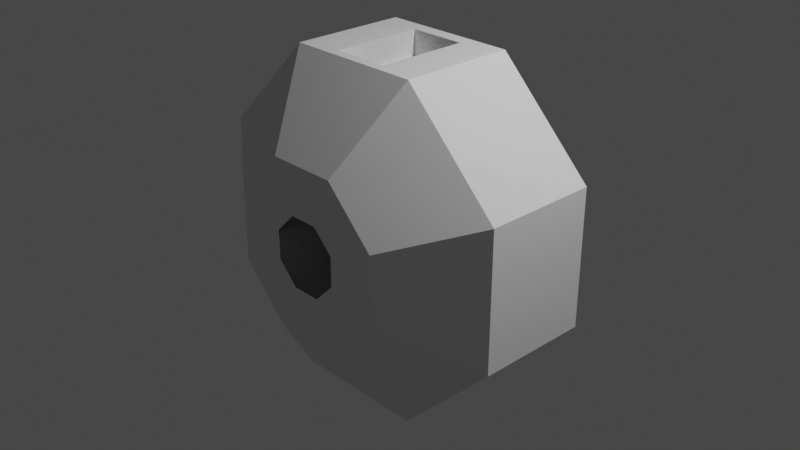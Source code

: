 # Source: sspx-observation-25-1-iva.blend  (saved by Blender 3.1.7; exported with 4.5.12 LTS)
import bpy
from mathutils import Matrix  # noqa: F401  (used for matrix-valued properties, if any)

bpy.ops.wm.read_factory_settings(use_empty=True)
scene = bpy.context.scene
scene.name = 'Scene'

# ---- collections
col_collection = bpy.data.collections.new('Collection'); scene.collection.children.link(col_collection)
col_collider_collider = bpy.data.collections.new('collider:collider')  # instanced only; not linked into the scene
col_collider_collider_001 = bpy.data.collections.new('collider:collider.001')  # instanced only; not linked into the scene
col_collider_collider_002 = bpy.data.collections.new('collider:collider.002')  # instanced only; not linked into the scene
col_collider_collider_003 = bpy.data.collections.new('collider:collider.003')  # instanced only; not linked into the scene
col_collider_collider_004 = bpy.data.collections.new('collider:collider.004')  # instanced only; not linked into the scene
col_collider_collider_005 = bpy.data.collections.new('collider:collider.005')  # instanced only; not linked into the scene
col_collider_collider_006 = bpy.data.collections.new('collider:collider.006')  # instanced only; not linked into the scene
col_collider_collider_007 = bpy.data.collections.new('collider:collider.007')  # instanced only; not linked into the scene

# ---- world
world_world = bpy.data.worlds.new('World'); scene.world = world_world
world_world.use_nodes = True; world_world.node_tree.nodes.clear()
_N = world_world.node_tree.nodes; _L = world_world.node_tree.links
n0 = _N.new('ShaderNodeOutputWorld'); n0.name = 'World Output'; n0.location = (300, 300)
n1 = _N.new('ShaderNodeBackground'); n1.name = 'Background'; n1.location = (10, 300)
n1.inputs[0].default_value = (0.05088, 0.05088, 0.05088, 1.0)
_L.new(n1.outputs[0], n0.inputs[0])
n0.is_active_output = True
world_world.color = (0.05088, 0.05088, 0.05088)
world_world.use_sun_shadow = False
world_world.sun_shadow_jitter_overblur = 0.0

# ---- cameras
cam_camera = bpy.data.cameras.new('Camera')
cam_camera.clip_end = 100.0
cam_camera.ortho_scale = 7.314

# ---- lights
light_light = bpy.data.lights.new('Light', 'POINT')
light_light.transmission_factor = 0.0
light_light.energy = 1000.0
light_light.shadow_soft_size = 0.1
light_light.shadow_maximum_resolution = 0.006
light_light.use_absolute_resolution = True

# ---- meshes
me_cylinder = bpy.data.meshes.new('Cylinder')
me_cylinder.from_pydata([(0.1594, 1.243, 0.3847), (0.3095, 0.5035, 1.804), (0.3847, 1.243, 0.1594), (1.804, 0.6544, 0.7473), (0.3847, 1.243, -0.1594), (1.804, 0.6544, -0.7473), (0.1594, 1.243, -0.3847), (0.7473, 0.6544, -1.804), (-0.1594, 1.243, -0.3847), (-0.7473, 0.6544, -1.804), (-0.3847, 1.243, -0.1594), (-1.804, 0.6544, -0.7473), (-0.3847, 1.243, 0.1594), (-1.804, 0.6544, 0.7473), (-0.1594, 1.243, 0.3847), (-0.3095, 0.5035, 1.804), (0.3095, -0.492, 1.804), (1.804, -0.5963, 0.7473), (1.804, -0.5963, -0.7473), (0.7473, -0.5963, -1.804), (-0.7473, -0.5963, -1.804), (-1.804, -0.5963, -0.7473), (-1.804, -0.5963, 0.7473), (-0.3095, -0.492, 1.804), (0.1594, -1.227, 0.3849), (0.3849, -1.227, 0.1594), (0.3849, -1.227, -0.1594), (0.1594, -1.227, -0.3849), (-0.1594, -1.227, -0.3849), (-0.3849, -1.227, -0.1594), (-0.3849, -1.227, 0.1594), (-0.1594, -1.227, 0.3849), (0.3827, 1.243, 0.9239), (0.9239, 1.243, 0.3827), (0.9239, 1.243, -0.3827), (0.3827, 1.243, -0.9239), (-0.3827, 1.243, -0.9239), (-0.9239, 1.243, -0.3827), (-0.9239, 1.243, 0.3827), (-0.3827, 1.243, 0.9239), (0.9242, -1.227, 0.3828), (0.3828, -1.227, 0.9242), (0.9242, -1.227, -0.3828), (0.3828, -1.227, -0.9242), (-0.3828, -1.227, -0.9242), (-0.9242, -1.227, -0.3828), (-0.9242, -1.227, 0.3828), (-0.3828, -1.227, 0.9242), (0.7473, 0.6544, 1.804), (-0.7473, 0.6544, 1.804), (0.7473, -0.5963, 1.804), (-0.7473, -0.5963, 1.804), (0.2342, 0.2768, 1.529), (-0.2342, 0.2768, 1.529), (0.2342, -0.2787, 1.529), (-0.2342, -0.2787, 1.529), (0.3095, 0.5035, 1.529), (-0.3095, 0.5035, 1.529), (0.3095, -0.492, 1.529), (-0.3095, -0.492, 1.529)], [], [(32, 33, 3, 48), (33, 34, 5, 3), (34, 35, 7, 5), (35, 36, 9, 7), (36, 37, 11, 9), (37, 38, 13, 11), (13, 22, 21, 11), (38, 39, 49, 13), (39, 32, 48, 49), (21, 45, 44, 20), (9, 20, 19, 7), (49, 51, 22, 13), (5, 18, 17, 3), (11, 21, 20, 9), (1, 16, 58, 56), (3, 17, 50, 48), (7, 19, 18, 5), (19, 43, 42, 18), (17, 40, 41, 50), (50, 41, 47, 51), (22, 46, 45, 21), (20, 44, 43, 19), (18, 42, 40, 17), (51, 47, 46, 22), (2, 33, 32, 0), (4, 34, 33, 2), (6, 35, 34, 4), (8, 36, 35, 6), (10, 37, 36, 8), (12, 38, 37, 10), (14, 39, 38, 12), (0, 32, 39, 14), (24, 41, 40, 25), (25, 40, 42, 26), (26, 42, 43, 27), (27, 43, 44, 28), (28, 44, 45, 29), (29, 45, 46, 30), (30, 46, 47, 31), (31, 47, 41, 24), (1, 15, 49, 48), (23, 16, 50, 51), (15, 23, 51, 49), (16, 1, 48, 50), (16, 23, 59, 58), (23, 15, 57, 59), (15, 1, 56, 57), (52, 53, 57, 56), (55, 54, 58, 59), (53, 55, 59, 57), (54, 52, 56, 58)])
_uv = me_cylinder.uv_layers.new(name='UVMap')
_uv.uv.foreach_set('vector', [1.0, 0.5, 0.875, 0.5, 0.875, 1.0, 1.0, 1.0, 0.875, 0.5, 0.75, 0.5, 0.75, 1.0, 0.875, 1.0, 0.75, 0.5, 0.625, 0.5, 0.625, 1.0, 0.75, 1.0, 0.625, 0.5, 0.5, 0.5, 0.5, 1.0, 0.625, 1.0, 0.5, 0.5, 0.375, 0.5, 0.375, 1.0, 0.5, 1.0, 0.375, 0.5, 0.25, 0.5, 0.25, 1.0, 0.375, 1.0, 0.25, 1.0, 0.25, 1.0, 0.375, 1.0, 0.375, 1.0, 0.25, 0.5, 0.125, 0.5, 0.125, 1.0, 0.25, 1.0, 0.125, 0.5, 0.0, 0.5, 0.0, 1.0, 0.125, 1.0, 0.375, 1.0, 0.375, 1.0, 0.5, 1.0, 0.5, 1.0, 0.5, 1.0, 0.5, 1.0, 0.625, 1.0, 0.625, 1.0, 0.125, 1.0, 0.125, 1.0, 0.25, 1.0, 0.25, 1.0, 0.75, 1.0, 0.75, 1.0, 0.875, 1.0, 0.875, 1.0, 0.375, 1.0, 0.375, 1.0, 0.5, 1.0, 0.5, 1.0, 0.002687, 1.0, 0.002687, 1.0, 0.002687, 1.0, 0.002687, 1.0, 0.875, 1.0, 0.875, 1.0, 1.0, 1.0, 1.0, 1.0, 0.625, 1.0, 0.625, 1.0, 0.75, 1.0, 0.75, 1.0, 0.625, 1.0, 0.625, 1.0, 0.75, 1.0, 0.75, 1.0, 0.875, 1.0, 0.875, 1.0, 1.0, 1.0, 1.0, 1.0, 0.0, 1.0, 0.0, 1.0, 0.125, 1.0, 0.125, 1.0, 0.25, 1.0, 0.25, 1.0, 0.375, 1.0, 0.375, 1.0, 0.5, 1.0, 0.5, 1.0, 0.625, 1.0, 0.625, 1.0, 0.75, 1.0, 0.75, 1.0, 0.875, 1.0, 0.875, 1.0, 0.125, 1.0, 0.125, 1.0, 0.25, 1.0, 0.25, 1.0, 0.9071, 0.4071, 0.9197, 0.4197, 0.75, 0.49, 0.75, 0.4722, 0.9722, 0.25, 0.99, 0.25, 0.9197, 0.4197, 0.9071, 0.4071, 0.9071, 0.09288, 0.9197, 0.08029, 0.99, 0.25, 0.9722, 0.25, 0.75, 0.0278, 0.75, 0.01, 0.9197, 0.08029, 0.9071, 0.09288, 0.5929, 0.09288, 0.5803, 0.08029, 0.75, 0.01, 0.75, 0.0278, 0.5278, 0.25, 0.51, 0.25, 0.5803, 0.08029, 0.5929, 0.09288, 0.5929, 0.4071, 0.5803, 0.4197, 0.51, 0.25, 0.5278, 0.25, 0.75, 0.4722, 0.75, 0.49, 0.5803, 0.4197, 0.5929, 0.4071, 0.25, 0.4722, 0.25, 0.49, 0.4197, 0.4197, 0.4071, 0.4071, 0.4071, 0.4071, 0.4197, 0.4197, 0.49, 0.25, 0.4722, 0.25, 0.4722, 0.25, 0.49, 0.25, 0.4197, 0.08029, 0.4071, 0.09288, 0.4071, 0.09288, 0.4197, 0.08029, 0.25, 0.01, 0.25, 0.02779, 0.25, 0.02779, 0.25, 0.01, 0.08029, 0.08029, 0.09288, 0.09288, 0.09288, 0.09288, 0.08029, 0.08029, 0.01, 0.25, 0.02779, 0.25, 0.02779, 0.25, 0.01, 0.25, 0.08029, 0.4197, 0.09288, 0.4071, 0.09288, 0.4071, 0.08029, 0.4197, 0.25, 0.49, 0.25, 0.4722, 0.002687, 1.0, 0.1223, 1.0, 0.125, 1.0, 0.0, 1.0, 0.1223, 1.0, 0.002687, 1.0, 0.0, 1.0, 0.125, 1.0, 0.1223, 1.0, 0.1223, 1.0, 0.125, 1.0, 0.125, 1.0, 0.002687, 1.0, 0.002687, 1.0, 0.0, 1.0, 0.0, 1.0, 0.002687, 1.0, 0.1223, 1.0, 0.1223, 1.0, 0.002687, 1.0, 0.1223, 1.0, 0.1223, 1.0, 0.1223, 1.0, 0.1223, 1.0, 0.1223, 1.0, 0.002687, 1.0, 0.002687, 1.0, 0.1223, 1.0, 0.008567, 1.0, 0.1164, 1.0, 0.1223, 1.0, 0.002687, 1.0, 0.1164, 1.0, 0.008567, 1.0, 0.002687, 1.0, 0.1223, 1.0, 0.1164, 1.0, 0.1164, 1.0, 0.1223, 1.0, 0.1223, 1.0, 0.008567, 1.0, 0.008567, 1.0, 0.002687, 1.0, 0.002687, 1.0])
me_cylinder.use_remesh_fix_poles = True
me_cylinder.use_remesh_preserve_attributes = False
me_cylinder.update()
me_collider = bpy.data.meshes.new('collider')
me_collider.from_pydata([(0.9961, 2.061, 0.05947), (0.9961, 2.061, -0.03779), (0.9961, -0.05127, -0.03779), (0.9961, -0.05127, 0.05947), (0.8894, -0.05127, 0.05947), (0.8894, -0.05127, -0.03779), (0.8894, 2.061, -0.03779), (0.8894, 2.061, 0.05947)], [(0, 1), (1, 2), (2, 3), (3, 4), (4, 5), (5, 6), (6, 7), (7, 0), (6, 1), (5, 2), (7, 4), (3, 0)], [])
me_collider.use_remesh_fix_poles = True
me_collider.use_remesh_preserve_attributes = False
me_collider.update()
me_collider_001 = bpy.data.meshes.new('collider.001')
me_collider_001.from_pydata([(0.04084, 2.061, 0.9984), (0.04084, 2.061, 0.8917), (0.04084, -0.05127, 0.8917), (0.04084, -0.05127, 0.9984), (-0.05641, -0.05127, 0.9984), (-0.05641, -0.05127, 0.8917), (-0.05641, 2.061, 0.8917), (-0.05641, 2.061, 0.9984)], [(0, 1), (1, 2), (2, 3), (3, 4), (4, 5), (5, 6), (6, 7), (7, 0), (6, 1), (5, 2), (7, 4), (3, 0)], [])
me_collider_001.use_remesh_fix_poles = True
me_collider_001.use_remesh_preserve_attributes = False
me_collider_001.update()
me_collider_002 = bpy.data.meshes.new('collider.002')
me_collider_002.from_pydata([(-0.8886, 2.061, 0.04312), (-0.8886, 2.061, -0.05413), (-0.8886, -0.05127, -0.05413), (-0.8886, -0.05127, 0.04312), (-0.9953, -0.05127, 0.04312), (-0.9953, -0.05127, -0.05413), (-0.9953, 2.061, -0.05413), (-0.9953, 2.061, 0.04312)], [(0, 1), (1, 2), (2, 3), (3, 4), (4, 5), (5, 6), (6, 7), (7, 0), (6, 1), (5, 2), (7, 4), (3, 0)], [])
me_collider_002.use_remesh_fix_poles = True
me_collider_002.use_remesh_preserve_attributes = False
me_collider_002.update()
me_collider_003 = bpy.data.meshes.new('collider.003')
me_collider_003.from_pydata([(0.05719, 2.061, -0.8864), (0.05719, 2.061, -0.993), (0.05719, -0.05127, -0.993), (0.05719, -0.05127, -0.8864), (-0.04007, -0.05127, -0.8864), (-0.04007, -0.05127, -0.993), (-0.04007, 2.061, -0.993), (-0.04007, 2.061, -0.8864)], [(0, 1), (1, 2), (2, 3), (3, 4), (4, 5), (5, 6), (6, 7), (7, 0), (6, 1), (5, 2), (7, 4), (3, 0)], [])
me_collider_003.use_remesh_fix_poles = True
me_collider_003.use_remesh_preserve_attributes = False
me_collider_003.update()
me_collider_004 = bpy.data.meshes.new('collider.004')
me_collider_004.from_pydata([(0.05719, 2.061, -0.8864), (0.05719, 2.061, -0.993), (0.05719, -0.05127, -0.993), (0.05719, -0.05127, -0.8864), (-0.04007, -0.05127, -0.8864), (-0.04007, -0.05127, -0.993), (-0.04007, 2.061, -0.993), (-0.04007, 2.061, -0.8864)], [(0, 1), (1, 2), (2, 3), (3, 4), (4, 5), (5, 6), (6, 7), (7, 0), (6, 1), (5, 2), (7, 4), (3, 0)], [])
me_collider_004.use_remesh_fix_poles = True
me_collider_004.use_remesh_preserve_attributes = False
me_collider_004.update()
me_collider_005 = bpy.data.meshes.new('collider.005')
me_collider_005.from_pydata([(-0.8886, 2.061, 0.04312), (-0.8886, 2.061, -0.05413), (-0.8886, -0.05127, -0.05413), (-0.8886, -0.05127, 0.04312), (-0.9953, -0.05127, 0.04312), (-0.9953, -0.05127, -0.05413), (-0.9953, 2.061, -0.05413), (-0.9953, 2.061, 0.04312)], [(0, 1), (1, 2), (2, 3), (3, 4), (4, 5), (5, 6), (6, 7), (7, 0), (6, 1), (5, 2), (7, 4), (3, 0)], [])
me_collider_005.use_remesh_fix_poles = True
me_collider_005.use_remesh_preserve_attributes = False
me_collider_005.update()
me_collider_006 = bpy.data.meshes.new('collider.006')
me_collider_006.from_pydata([(0.04084, 2.061, 0.9984), (0.04084, 2.061, 0.8917), (0.04084, -0.05127, 0.8917), (0.04084, -0.05127, 0.9984), (-0.05641, -0.05127, 0.9984), (-0.05641, -0.05127, 0.8917), (-0.05641, 2.061, 0.8917), (-0.05641, 2.061, 0.9984)], [(0, 1), (1, 2), (2, 3), (3, 4), (4, 5), (5, 6), (6, 7), (7, 0), (6, 1), (5, 2), (7, 4), (3, 0)], [])
me_collider_006.use_remesh_fix_poles = True
me_collider_006.use_remesh_preserve_attributes = False
me_collider_006.update()
me_collider_007 = bpy.data.meshes.new('collider.007')
me_collider_007.from_pydata([(0.9961, 2.061, 0.05947), (0.9961, 2.061, -0.03779), (0.9961, -0.05127, -0.03779), (0.9961, -0.05127, 0.05947), (0.8894, -0.05127, 0.05947), (0.8894, -0.05127, -0.03779), (0.8894, 2.061, -0.03779), (0.8894, 2.061, 0.05947)], [(0, 1), (1, 2), (2, 3), (3, 4), (4, 5), (5, 6), (6, 7), (7, 0), (6, 1), (5, 2), (7, 4), (3, 0)], [])
me_collider_007.use_remesh_fix_poles = True
me_collider_007.use_remesh_preserve_attributes = False
me_collider_007.update()

# ---- objects
ob_light = bpy.data.objects.new('Light', light_light)
ob_camera = bpy.data.objects.new('Camera', cam_camera)
ob_nf_htch_iva_basic = bpy.data.objects.new('NF_HTCH_IVA_Basic', None)
ob_nf_htch_iva_basic_001 = bpy.data.objects.new('NF_HTCH_IVA_Basic.001', None)
ob_nf_htch_eva_basic = bpy.data.objects.new('NF_HTCH_EVA_Basic', None)
ob_empty = bpy.data.objects.new('Empty', None)
ob_shellcollider = bpy.data.objects.new('shellCollider', me_cylinder)
ob_collider = bpy.data.objects.new('collider', None)
ob_collider_001 = bpy.data.objects.new('collider.001', None)
ob_collider_002 = bpy.data.objects.new('collider.002', None)
ob_collider_003 = bpy.data.objects.new('collider.003', None)
ob_empty_001 = bpy.data.objects.new('Empty.001', None)
ob_empty_002 = bpy.data.objects.new('Empty.002', None)
ob_collider_004 = bpy.data.objects.new('collider.004', None)
ob_collider_005 = bpy.data.objects.new('collider.005', None)
ob_collider_006 = bpy.data.objects.new('collider.006', None)
ob_collider_007 = bpy.data.objects.new('collider.007', None)
ob_empty_003 = bpy.data.objects.new('Empty.003', None)
ob_mesh_collider = bpy.data.objects.new('mesh:collider', me_collider)
ob_mesh_collider_001 = bpy.data.objects.new('mesh:collider.001', me_collider_001)
ob_mesh_collider_002 = bpy.data.objects.new('mesh:collider.002', me_collider_002)
ob_mesh_collider_003 = bpy.data.objects.new('mesh:collider.003', me_collider_003)
ob_mesh_collider_004 = bpy.data.objects.new('mesh:collider.004', me_collider_004)
ob_mesh_collider_005 = bpy.data.objects.new('mesh:collider.005', me_collider_005)
ob_mesh_collider_006 = bpy.data.objects.new('mesh:collider.006', me_collider_006)
ob_mesh_collider_007 = bpy.data.objects.new('mesh:collider.007', me_collider_007)

# ---- transforms, parenting, visibility, modifiers, constraints
ob_light.location = (4.076, 1.005, 5.904)
ob_light.rotation_euler = (0.6503, 0.05522, 1.866)
ob_light.lock_rotations_4d = False
ob_light.empty_display_type = 'ARROWS'
ob_light.color = (0.0, 0.0, 0.0, 0.0)
ob_light.lineart.crease_threshold = 0.0
ob_camera.location = (7.359, -6.926, 4.958)
ob_camera.rotation_euler = (1.109, -4.651e-08, 0.8149)
ob_camera.lock_rotations_4d = False
ob_camera.empty_display_type = 'ARROWS'
ob_camera.color = (0.0, 0.0, 0.0, 0.0)
ob_camera.display_type = 'WIRE'
ob_camera.lineart.crease_threshold = 0.0
ob_nf_htch_iva_basic.location = (0.0, 1.229, 0.0)
ob_nf_htch_iva_basic.rotation_mode = 'QUATERNION'
ob_nf_htch_iva_basic.rotation_quaternion = (0.7071, 0.7071, 0.0, 0.0)
ob_nf_htch_iva_basic_001.location = (0.0, -1.203, 0.0)
ob_nf_htch_iva_basic_001.rotation_mode = 'QUATERNION'
ob_nf_htch_iva_basic_001.rotation_quaternion = (0.7071, -0.7071, 0.0, 0.0)
ob_nf_htch_eva_basic.location = (0.0, 0.0, 1.491)
ob_nf_htch_eva_basic.rotation_mode = 'QUATERNION'
ob_nf_htch_eva_basic.rotation_quaternion = (4.371e-08, -1.0, 0.0, 0.0)
ob_empty.location = (0.0, 0.0, 0.0)
ob_shellcollider.parent = ob_empty
ob_shellcollider.location = (0.0, 0.0, 0.0)
ob_collider.parent = ob_empty_001
ob_collider.location = (-1.164e-10, 0.0, 5.821e-10)
ob_collider.rotation_euler = (1.162e-07, 1.192e-07, 4.245e-14)
ob_collider.empty_display_type = 'ARROWS'
ob_collider.empty_display_size = 0.3
ob_collider.instance_type = 'COLLECTION'
ob_collider_001.parent = ob_empty_001
ob_collider_001.location = (-1.164e-10, 0.0, 5.821e-10)
ob_collider_001.rotation_euler = (1.162e-07, 1.192e-07, 4.245e-14)
ob_collider_001.empty_display_type = 'ARROWS'
ob_collider_001.empty_display_size = 0.3
ob_collider_001.instance_type = 'COLLECTION'
ob_collider_002.parent = ob_empty_001
ob_collider_002.location = (-1.164e-10, 0.0, 5.821e-10)
ob_collider_002.rotation_euler = (1.162e-07, 1.192e-07, 4.245e-14)
ob_collider_002.empty_display_type = 'ARROWS'
ob_collider_002.empty_display_size = 0.3
ob_collider_002.instance_type = 'COLLECTION'
ob_collider_003.parent = ob_empty_001
ob_collider_003.location = (-1.164e-10, 0.0, 5.821e-10)
ob_collider_003.rotation_euler = (1.162e-07, 1.192e-07, 4.245e-14)
ob_collider_003.empty_display_type = 'ARROWS'
ob_collider_003.empty_display_size = 0.3
ob_collider_003.instance_type = 'COLLECTION'
ob_empty_001.parent = ob_empty
ob_empty_001.location = (0.001705, 1.027, -0.02745)
ob_empty_001.rotation_euler = (-3.142, -0.3883, -1.878e-07)
ob_empty_002.parent = ob_empty
ob_empty_002.location = (0.001705, 1.027, -0.02745)
ob_empty_002.rotation_euler = (-3.142, 0.3971, 2.175e-08)
ob_collider_004.parent = ob_empty_002
ob_collider_004.location = (-6.286e-09, -2.384e-07, -1.455e-09)
ob_collider_004.rotation_euler = (1.162e-07, 1.192e-07, 2.824e-14)
ob_collider_004.empty_display_type = 'ARROWS'
ob_collider_004.empty_display_size = 0.3
ob_collider_004.instance_type = 'COLLECTION'
ob_collider_005.parent = ob_empty_002
ob_collider_005.location = (-6.286e-09, -2.384e-07, -1.455e-09)
ob_collider_005.rotation_euler = (1.162e-07, 1.192e-07, 2.824e-14)
ob_collider_005.empty_display_type = 'ARROWS'
ob_collider_005.empty_display_size = 0.3
ob_collider_005.instance_type = 'COLLECTION'
ob_collider_006.parent = ob_empty_002
ob_collider_006.location = (-6.286e-09, -2.384e-07, -1.455e-09)
ob_collider_006.rotation_euler = (1.162e-07, 1.192e-07, 2.824e-14)
ob_collider_006.empty_display_type = 'ARROWS'
ob_collider_006.empty_display_size = 0.3
ob_collider_006.instance_type = 'COLLECTION'
ob_collider_007.parent = ob_empty_002
ob_collider_007.location = (-6.286e-09, -2.384e-07, -1.455e-09)
ob_collider_007.rotation_euler = (1.162e-07, 1.192e-07, 2.824e-14)
ob_collider_007.empty_display_type = 'ARROWS'
ob_collider_007.empty_display_size = 0.3
ob_collider_007.instance_type = 'COLLECTION'
ob_empty_003.parent = ob_empty
ob_empty_003.location = (0.001705, 1.027, -0.02745)
ob_empty_003.rotation_euler = (-3.142, 0.3971, 2.175e-08)
ob_mesh_collider.location = (0.0, 0.0, 0.0)
ob_mesh_collider_001.location = (0.0, 0.0, 0.0)
ob_mesh_collider_002.location = (0.0, 0.0, 0.0)
ob_mesh_collider_003.location = (0.0, 0.0, 0.0)
ob_mesh_collider_004.location = (0.0, 0.0, 0.0)
ob_mesh_collider_005.location = (0.0, 0.0, 0.0)
ob_mesh_collider_006.location = (0.0, 0.0, 0.0)
ob_mesh_collider_007.location = (0.0, 0.0, 0.0)
ob_collider.instance_collection = col_collider_collider
ob_collider_001.instance_collection = col_collider_collider_001
ob_collider_002.instance_collection = col_collider_collider_002
ob_collider_003.instance_collection = col_collider_collider_003
ob_collider_004.instance_collection = col_collider_collider_004
ob_collider_005.instance_collection = col_collider_collider_005
ob_collider_006.instance_collection = col_collider_collider_006
ob_collider_007.instance_collection = col_collider_collider_007

# ---- collection membership
col_collection.objects.link(ob_light)
col_collection.objects.link(ob_camera)
col_collection.objects.link(ob_nf_htch_iva_basic)
col_collection.objects.link(ob_nf_htch_iva_basic_001)
col_collection.objects.link(ob_nf_htch_eva_basic)
col_collection.objects.link(ob_empty)
col_collection.objects.link(ob_shellcollider)
col_collection.objects.link(ob_collider)
col_collection.objects.link(ob_collider_001)
col_collection.objects.link(ob_collider_002)
col_collection.objects.link(ob_collider_003)
col_collection.objects.link(ob_empty_001)
col_collection.objects.link(ob_empty_002)
col_collection.objects.link(ob_collider_004)
col_collection.objects.link(ob_collider_005)
col_collection.objects.link(ob_collider_006)
col_collection.objects.link(ob_collider_007)
col_collection.objects.link(ob_empty_003)
col_collider_collider.objects.link(ob_mesh_collider)
col_collider_collider_001.objects.link(ob_mesh_collider_001)
col_collider_collider_002.objects.link(ob_mesh_collider_002)
col_collider_collider_003.objects.link(ob_mesh_collider_003)
col_collider_collider_004.objects.link(ob_mesh_collider_004)
col_collider_collider_005.objects.link(ob_mesh_collider_005)
col_collider_collider_006.objects.link(ob_mesh_collider_006)
col_collider_collider_007.objects.link(ob_mesh_collider_007)

# ---- scene / render settings (as saved in the file)
scene.camera = ob_camera
scene.frame_start = 1; scene.frame_end = 250; scene.frame_set(1)
scene.render.engine = 'BLENDER_EEVEE_NEXT'
scene.cycles.sampling_pattern = 'TABULATED_SOBOL'
scene.cycles.use_light_tree = False
scene.view_settings.view_transform = 'Filmic'
bpy.context.view_layer.update()
